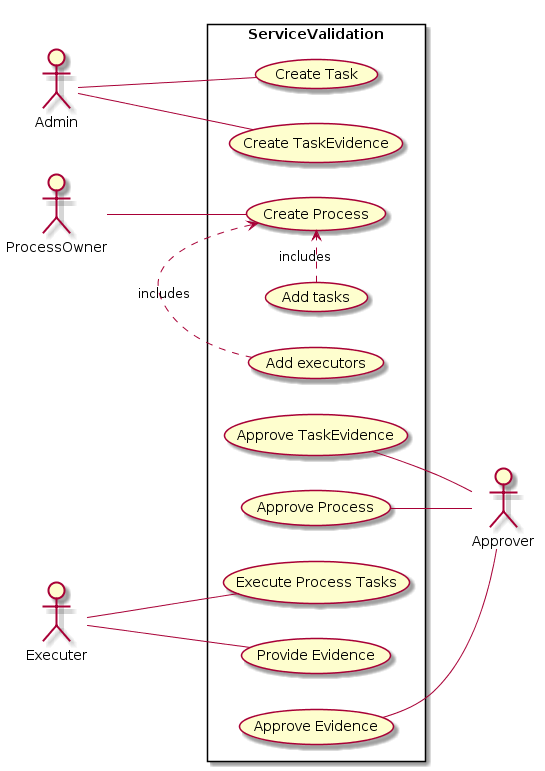

The diagram above was rendered by PlantUML. Its source (embedded in the PNG):
@startuml
left to right direction
skinparam packageStyle rectangle
actor Admin
actor Approver
actor ProcessOwner
actor Executer
rectangle ServiceValidation {
  Admin -- (Create Task)
  Admin -- (Create TaskEvidence)
  (Approve TaskEvidence) -- Approver
  ProcessOwner -- (Create Process)
  (Add tasks) .> (Create Process) : includes
  (Add executors) .> (Create Process) : includes
  (Approve Process) -- Approver
  Executer -- (Execute Process Tasks)
  Executer -- (Provide Evidence)
  (Approve Evidence) -- Approver
}
@enduml